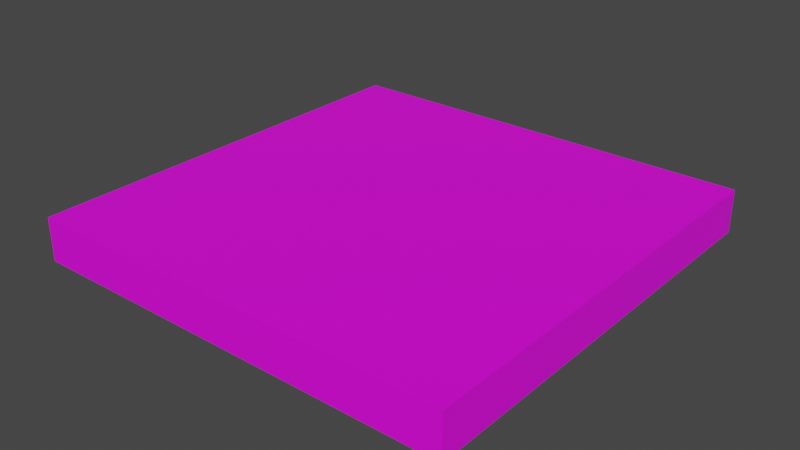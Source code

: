 # Source: trim.blend  (saved by Blender 2.92.15; exported with 4.5.12 LTS)
import bpy
from mathutils import Matrix  # noqa: F401  (used for matrix-valued properties, if any)

bpy.ops.wm.read_factory_settings(use_empty=True)
scene = bpy.context.scene
scene.name = 'Scene'

# ---- collections
col_collection = bpy.data.collections.new('Collection'); scene.collection.children.link(col_collection)

# ---- images (referenced by path relative to the original .blend; pixels are not part of the script)
import os
ASSET_DIR = os.environ.get("B2B_ASSET_DIR", "")  # directory of the original .blend (textures are referenced by path, not embedded)
HERE = os.path.dirname(os.path.abspath(__file__))  # packed textures are extracted next to this script under _unpacked/

def load_image(name, relpath, width, height, colorspace="sRGB"):
    """Load a texture the original file referenced (path relative to the .blend, or extracted next to this script)."""
    p = next((c for c in (os.path.join(HERE, relpath), os.path.join(ASSET_DIR, relpath)) if relpath and os.path.exists(c)), "")
    if p:
        img = bpy.data.images.load(p, check_existing=True)
        img.name = name
    else:  # same state as the original file: an image datablock whose file is absent (Cycles renders it pink)
        img = bpy.data.images.new(name, width, height)
        img.source = "FILE"
        img.filepath = "//" + (relpath or name)
    img.colorspace_settings.name = colorspace
    return img
img_trim_png = load_image('trim.png', 'trim.png', 1024, 1024, 'sRGB')

# ---- materials (node trees are filled in below, after node groups)
mat_base = bpy.data.materials.new('base')
mat_base.use_transparent_shadow = False

# ---- material node trees
mat_base.use_nodes = True; mat_base.node_tree.nodes.clear()
_N = mat_base.node_tree.nodes; _L = mat_base.node_tree.links
n0 = _N.new('ShaderNodeBsdfPrincipled'); n0.name = 'Principled BSDF'; n0.location = (10, 300)
n0.distribution = 'GGX'
n0.subsurface_method = 'BURLEY'
n0.inputs[3].default_value = 1.45
n0.inputs[27].default_value = (0.0, 0.0, 0.0, 1.0)
n0.inputs[28].default_value = 1.0
n1 = _N.new('ShaderNodeOutputMaterial'); n1.name = 'Material Output'; n1.location = (300, 300)
n2 = _N.new('ShaderNodeTexImage'); n2.name = 'Image Texture'; n2.location = (-280, 280)
n2.image = img_trim_png
_L.new(n0.outputs[0], n1.inputs[0])
_L.new(n2.outputs[0], n0.inputs[0])
n1.is_active_output = True

# ---- world
world_world = bpy.data.worlds.new('World'); scene.world = world_world
world_world.use_nodes = True; world_world.node_tree.nodes.clear()
_N = world_world.node_tree.nodes; _L = world_world.node_tree.links
n0 = _N.new('ShaderNodeOutputWorld'); n0.name = 'World Output'; n0.location = (300, 300)
n1 = _N.new('ShaderNodeBackground'); n1.name = 'Background'; n1.location = (10, 300)
n1.inputs[0].default_value = (0.05088, 0.05088, 0.05088, 1.0)
_L.new(n1.outputs[0], n0.inputs[0])
n0.is_active_output = True
world_world.color = (0.05088, 0.05088, 0.05088)
world_world.use_sun_shadow = False
world_world.sun_shadow_jitter_overblur = 0.0

# ---- meshes
me_cube_001 = bpy.data.meshes.new('Cube.001')
me_cube_001.from_pydata([(-1.0, -1.0, -0.1), (-1.0, -1.0, 0.1), (-1.0, 1.0, -0.1), (-1.0, 1.0, 0.1), (1.0, -1.0, -0.1), (1.0, -1.0, 0.1), (1.0, 1.0, -0.1), (1.0, 1.0, 0.1)], [], [(0, 1, 3, 2), (2, 3, 7, 6), (6, 7, 5, 4), (4, 5, 1, 0), (2, 6, 4, 0), (7, 3, 1, 5)])
_uv = me_cube_001.uv_layers.new(name='UVMap')
_uv.uv.foreach_set('vector', [0.55, 0.5, 0.5, 0.5, 0.5, 0.0, 0.55, 0.0, 0.55, 0.5, 0.5, 0.5, 0.5, 0.0, 0.55, 0.0, 0.55, 0.5, 0.5, 0.5, 0.5, 0.0, 0.55, 0.0, 0.55, 0.5, 0.5, 0.5, 0.5, 0.0, 0.55, 0.0, 3.725e-08, 0.0, 0.5, 3.725e-08, 0.5, 0.5, 0.0, 0.5, 3.725e-08, 0.5, 0.5, 0.5, 0.5, 1.0, 0.0, 1.0])
me_cube_001.materials.append(mat_base)
me_cube_001.use_remesh_fix_poles = True
me_cube_001.use_remesh_preserve_attributes = False
me_cube_001.use_mirror_vertex_groups = False
me_cube_001.update()

# ---- objects
ob_cube = bpy.data.objects.new('Cube', me_cube_001)

# ---- transforms, parenting, visibility, modifiers, constraints
ob_cube.location = (0.0, 0.0, 0.0)
ob_cube.lineart.crease_threshold = 0.0

# ---- collection membership
col_collection.objects.link(ob_cube)

# ---- scene / render settings (as saved in the file)
scene.frame_start = 1; scene.frame_end = 250; scene.frame_set(1)
scene.render.engine = 'BLENDER_EEVEE_NEXT'
scene.cycles.use_denoising = False
scene.cycles.samples = 128
scene.cycles.sampling_pattern = 'TABULATED_SOBOL'
scene.cycles.use_adaptive_sampling = False
scene.cycles.use_light_tree = False
scene.view_settings.view_transform = 'Filmic'
bpy.context.view_layer.update()

# ---- added for rendering (the .blend has no active camera and no usable light): camera, sun
cam_auto = bpy.data.cameras.new('AutoCamera')
cam_auto.lens = 50.0
cam_auto.sensor_width = 36.0
cam_auto.clip_end = 1000.0
ob_auto_camera = bpy.data.objects.new('AutoCamera', cam_auto)
scene.collection.objects.link(ob_auto_camera)
ob_auto_camera.location = (2.62347, -3.14816, 2.09877)
ob_auto_camera.rotation_euler = (1.09748, -7.21219e-08, 0.694738)
scene.camera = ob_auto_camera
light_auto_sun = bpy.data.lights.new('AutoSun', 'SUN')
light_auto_sun.energy = 3.0
light_auto_sun.angle = 0.0523599
ob_auto_sun = bpy.data.objects.new('AutoSun', light_auto_sun)
scene.collection.objects.link(ob_auto_sun)
ob_auto_sun.rotation_euler = (0.872665, 0.174533, 0.523599)
bpy.context.view_layer.update()
